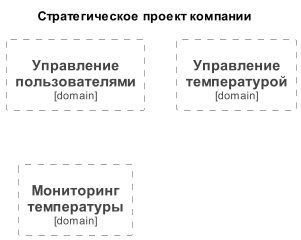

The diagram above was rendered by PlantUML. Its source (embedded in the PNG):
@startuml
title Стратегическое проект компании

!includeurl https://raw.githubusercontent.com/RicardoNiepel/C4-PlantUML/master/C4_Component.puml

Boundary(domain_1,"Управление пользователями", "domain")
Boundary(domain_2,"Управление температурой", "domain")
Boundary(domain_3,"Мониторинг температуры", "domain")

@enduml